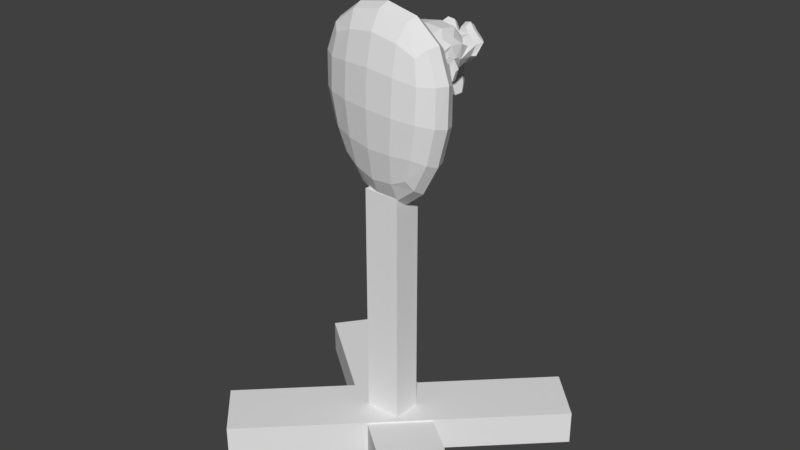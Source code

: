 # Source: target.blend  (saved by Blender 2.77.0; exported with 4.5.12 LTS)
import bpy
from mathutils import Matrix  # noqa: F401  (used for matrix-valued properties, if any)

bpy.ops.wm.read_factory_settings(use_empty=True)
scene = bpy.context.scene
scene.name = 'Scene'

# ---- collections
col_collection_1 = bpy.data.collections.new('Collection 1'); scene.collection.children.link(col_collection_1)

# ---- world
world_world = bpy.data.worlds.new('World'); scene.world = world_world
world_world.color = (0.05088, 0.05088, 0.05088)
world_world.use_sun_shadow = False
world_world.sun_shadow_jitter_overblur = 0.0
world_world.cycles.sampling_method = 'MANUAL'

# ---- meshes
me_suzanne = bpy.data.meshes.new('Suzanne')
me_suzanne.from_pydata([(0.4375, -0.7656, 0.1641), (-0.4375, -0.7656, 0.1641), (0.5, -0.6875, 0.09375), (-0.5, -0.6875, 0.09375), (0.5469, -0.5781, 0.05469), (-0.5469, -0.5781, 0.05469), (0.3516, -0.6172, -0.02344), (-0.3516, -0.6172, -0.02344), (0.3516, -0.7188, 0.03125), (-0.3516, -0.7188, 0.03125), (0.3516, -0.7812, 0.1328), (-0.3516, -0.7812, 0.1328), (0.2734, -0.7969, 0.1641), (-0.2734, -0.7969, 0.1641), (0.2031, -0.7422, 0.09375), (-0.2031, -0.7422, 0.09375), (0.1562, -0.6484, 0.05469), (-0.1562, -0.6484, 0.05469), (0.07812, -0.6562, 0.2422), (-0.07812, -0.6562, 0.2422), (0.1406, -0.7422, 0.2422), (-0.1406, -0.7422, 0.2422), (0.2422, -0.7969, 0.2422), (-0.2422, -0.7969, 0.2422), (0.2734, -0.7969, 0.3281), (-0.2734, -0.7969, 0.3281), (0.2031, -0.7422, 0.3906), (-0.2031, -0.7422, 0.3906), (0.1562, -0.6484, 0.4375), (-0.1562, -0.6484, 0.4375), (0.3516, -0.6172, 0.5156), (-0.3516, -0.6172, 0.5156), (0.3516, -0.7188, 0.4531), (-0.3516, -0.7188, 0.4531), (0.3516, -0.7812, 0.3594), (-0.3516, -0.7812, 0.3594), (0.4375, -0.7656, 0.3281), (-0.4375, -0.7656, 0.3281), (0.5, -0.6875, 0.3906), (-0.5, -0.6875, 0.3906), (0.5469, -0.5781, 0.4375), (-0.5469, -0.5781, 0.4375), (0.625, -0.5625, 0.2422), (-0.625, -0.5625, 0.2422), (0.5625, -0.6719, 0.2422), (-0.5625, -0.6719, 0.2422), (0.4688, -0.7578, 0.2422), (-0.4688, -0.7578, 0.2422), (0.4766, -0.7734, 0.2422), (-0.4766, -0.7734, 0.2422), (0.4453, -0.7812, 0.3359), (-0.4453, -0.7812, 0.3359), (0.3516, -0.8047, 0.375), (-0.3516, -0.8047, 0.375), (0.2656, -0.8203, 0.3359), (-0.2656, -0.8203, 0.3359), (0.2266, -0.8203, 0.2422), (-0.2266, -0.8203, 0.2422), (0.2656, -0.8203, 0.1562), (-0.2656, -0.8203, 0.1562), (0.3516, -0.8281, 0.2422), (-0.3516, -0.8281, 0.2422), (0.3516, -0.8047, 0.1172), (-0.3516, -0.8047, 0.1172), (0.4453, -0.7812, 0.1562), (-0.4453, -0.7812, 0.1562), (0.0, -0.7422, 0.4297), (0.0, -0.8203, 0.3516), (0.0, -0.7344, -0.6797), (0.0, -0.7812, -0.3203), (0.0, -0.7969, -0.1875), (0.0, -0.7188, -0.7734), (0.0, -0.6016, 0.4062), (0.0, -0.5703, 0.5703), (0.0, 0.5469, 0.8984), (0.0, 0.8516, 0.5625), (0.0, 0.8281, 0.07031), (0.0, 0.3516, -0.3828), (0.2031, -0.5625, -0.1875), (-0.2031, -0.5625, -0.1875), (0.3125, -0.5703, -0.4375), (-0.3125, -0.5703, -0.4375), (0.3516, -0.5703, -0.6953), (-0.3516, -0.5703, -0.6953), (0.3672, -0.5312, -0.8906), (-0.3672, -0.5312, -0.8906), (0.3281, -0.5234, -0.9453), (-0.3281, -0.5234, -0.9453), (0.1797, -0.5547, -0.9688), (-0.1797, -0.5547, -0.9688), (0.0, -0.5781, -0.9844), (0.4375, -0.5312, -0.1406), (-0.4375, -0.5312, -0.1406), (0.6328, -0.5391, -0.03906), (-0.6328, -0.5391, -0.03906), (0.8281, -0.4453, 0.1484), (-0.8281, -0.4453, 0.1484), (0.8594, -0.5938, 0.4297), (-0.8594, -0.5938, 0.4297), (0.7109, -0.625, 0.4844), (-0.7109, -0.625, 0.4844), (0.4922, -0.6875, 0.6016), (-0.4922, -0.6875, 0.6016), (0.3203, -0.7344, 0.7578), (-0.3203, -0.7344, 0.7578), (0.1562, -0.7578, 0.7188), (-0.1562, -0.7578, 0.7188), (0.0625, -0.75, 0.4922), (-0.0625, -0.75, 0.4922), (0.1641, -0.7734, 0.4141), (-0.1641, -0.7734, 0.4141), (0.125, -0.7656, 0.3047), (-0.125, -0.7656, 0.3047), (0.2031, -0.7422, 0.09375), (-0.2031, -0.7422, 0.09375), (0.375, -0.7031, 0.01562), (-0.375, -0.7031, 0.01562), (0.4922, -0.6719, 0.0625), (-0.4922, -0.6719, 0.0625), (0.625, -0.6484, 0.1875), (-0.625, -0.6484, 0.1875), (0.6406, -0.6484, 0.2969), (-0.6406, -0.6484, 0.2969), (0.6016, -0.6641, 0.375), (-0.6016, -0.6641, 0.375), (0.4297, -0.7188, 0.4375), (-0.4297, -0.7188, 0.4375), (0.25, -0.7578, 0.4688), (-0.25, -0.7578, 0.4688), (0.0, -0.7344, -0.7656), (0.1094, -0.7344, -0.7188), (-0.1094, -0.7344, -0.7188), (0.1172, -0.7109, -0.8359), (-0.1172, -0.7109, -0.8359), (0.0625, -0.6953, -0.8828), (-0.0625, -0.6953, -0.8828), (0.0, -0.6875, -0.8906), (0.0, -0.75, -0.1953), (0.0, -0.7422, -0.1406), (0.1016, -0.7422, -0.1484), (-0.1016, -0.7422, -0.1484), (0.125, -0.75, -0.2266), (-0.125, -0.75, -0.2266), (0.08594, -0.7422, -0.2891), (-0.08594, -0.7422, -0.2891), (0.3984, -0.6719, -0.04688), (-0.3984, -0.6719, -0.04688), (0.6172, -0.625, 0.05469), (-0.6172, -0.625, 0.05469), (0.7266, -0.6016, 0.2031), (-0.7266, -0.6016, 0.2031), (0.7422, -0.6562, 0.375), (-0.7422, -0.6562, 0.375), (0.6875, -0.7266, 0.4141), (-0.6875, -0.7266, 0.4141), (0.4375, -0.7969, 0.5469), (-0.4375, -0.7969, 0.5469), (0.3125, -0.8359, 0.6406), (-0.3125, -0.8359, 0.6406), (0.2031, -0.8516, 0.6172), (-0.2031, -0.8516, 0.6172), (0.1016, -0.8438, 0.4297), (-0.1016, -0.8438, 0.4297), (0.125, -0.8125, -0.1016), (-0.125, -0.8125, -0.1016), (0.2109, -0.7109, -0.4453), (-0.2109, -0.7109, -0.4453), (0.25, -0.6875, -0.7031), (-0.25, -0.6875, -0.7031), (0.2656, -0.6641, -0.8203), (-0.2656, -0.6641, -0.8203), (0.2344, -0.6328, -0.9141), (-0.2344, -0.6328, -0.9141), (0.1641, -0.6328, -0.9297), (-0.1641, -0.6328, -0.9297), (0.0, -0.6406, -0.9453), (0.0, -0.7266, 0.04688), (0.0, -0.7656, 0.2109), (0.3281, -0.7422, 0.4766), (-0.3281, -0.7422, 0.4766), (0.1641, -0.75, 0.1406), (-0.1641, -0.75, 0.1406), (0.1328, -0.7578, 0.2109), (-0.1328, -0.7578, 0.2109), (0.1172, -0.7344, -0.6875), (-0.1172, -0.7344, -0.6875), (0.07812, -0.75, -0.4453), (-0.07812, -0.75, -0.4453), (0.0, -0.75, -0.4453), (0.0, -0.7422, -0.3281), (0.09375, -0.7812, -0.2734), (-0.09375, -0.7812, -0.2734), (0.1328, -0.7969, -0.2266), (-0.1328, -0.7969, -0.2266), (0.1094, -0.7812, -0.1328), (-0.1094, -0.7812, -0.1328), (0.03906, -0.7812, -0.125), (-0.03906, -0.7812, -0.125), (0.0, -0.8281, -0.2031), (0.04688, -0.8125, -0.1484), (-0.04688, -0.8125, -0.1484), (0.09375, -0.8125, -0.1562), (-0.09375, -0.8125, -0.1562), (0.1094, -0.8281, -0.2266), (-0.1094, -0.8281, -0.2266), (0.07812, -0.8047, -0.25), (-0.07812, -0.8047, -0.25), (0.0, -0.8047, -0.2891), (0.2578, -0.5547, -0.3125), (-0.2578, -0.5547, -0.3125), (0.1641, -0.7109, -0.2422), (-0.1641, -0.7109, -0.2422), (0.1797, -0.7109, -0.3125), (-0.1797, -0.7109, -0.3125), (0.2344, -0.5547, -0.25), (-0.2344, -0.5547, -0.25), (0.0, -0.6875, -0.875), (0.04688, -0.6875, -0.8672), (-0.04688, -0.6875, -0.8672), (0.09375, -0.7109, -0.8203), (-0.09375, -0.7109, -0.8203), (0.09375, -0.7266, -0.7422), (-0.09375, -0.7266, -0.7422), (0.0, -0.6562, -0.7812), (0.09375, -0.6641, -0.75), (-0.09375, -0.6641, -0.75), (0.09375, -0.6406, -0.8125), (-0.09375, -0.6406, -0.8125), (0.04688, -0.6328, -0.8516), (-0.04688, -0.6328, -0.8516), (0.0, -0.6328, -0.8594), (0.1719, -0.7812, 0.2188), (-0.1719, -0.7812, 0.2188), (0.1875, -0.7734, 0.1562), (-0.1875, -0.7734, 0.1562), (0.3359, -0.7578, 0.4297), (-0.3359, -0.7578, 0.4297), (0.2734, -0.7734, 0.4219), (-0.2734, -0.7734, 0.4219), (0.4219, -0.7734, 0.3984), (-0.4219, -0.7734, 0.3984), (0.5625, -0.6953, 0.3516), (-0.5625, -0.6953, 0.3516), (0.5859, -0.6875, 0.2891), (-0.5859, -0.6875, 0.2891), (0.5781, -0.6797, 0.1953), (-0.5781, -0.6797, 0.1953), (0.4766, -0.7188, 0.1016), (-0.4766, -0.7188, 0.1016), (0.375, -0.7422, 0.0625), (-0.375, -0.7422, 0.0625), (0.2266, -0.7812, 0.1094), (-0.2266, -0.7812, 0.1094), (0.1797, -0.7812, 0.2969), (-0.1797, -0.7812, 0.2969), (0.2109, -0.7812, 0.375), (-0.2109, -0.7812, 0.375), (0.2344, -0.7578, 0.3594), (-0.2344, -0.7578, 0.3594), (0.1953, -0.7578, 0.2969), (-0.1953, -0.7578, 0.2969), (0.2422, -0.7578, 0.125), (-0.2422, -0.7578, 0.125), (0.375, -0.7266, 0.08594), (-0.375, -0.7266, 0.08594), (0.4609, -0.7031, 0.1172), (-0.4609, -0.7031, 0.1172), (0.5469, -0.6719, 0.2109), (-0.5469, -0.6719, 0.2109), (0.5547, -0.6719, 0.2812), (-0.5547, -0.6719, 0.2812), (0.5312, -0.6797, 0.3359), (-0.5312, -0.6797, 0.3359), (0.4141, -0.75, 0.3906), (-0.4141, -0.75, 0.3906), (0.2812, -0.7656, 0.3984), (-0.2812, -0.7656, 0.3984), (0.3359, -0.75, 0.4062), (-0.3359, -0.75, 0.4062), (0.2031, -0.75, 0.1719), (-0.2031, -0.75, 0.1719), (0.1953, -0.75, 0.2266), (-0.1953, -0.75, 0.2266), (0.1094, -0.6094, 0.4609), (-0.1094, -0.6094, 0.4609), (0.1953, -0.6172, 0.6641), (-0.1953, -0.6172, 0.6641), (0.3359, -0.5938, 0.6875), (-0.3359, -0.5938, 0.6875), (0.4844, -0.5547, 0.5547), (-0.4844, -0.5547, 0.5547), (0.6797, -0.4922, 0.4531), (-0.6797, -0.4922, 0.4531), (0.7969, -0.4609, 0.4062), (-0.7969, -0.4609, 0.4062), (0.7734, -0.375, 0.1641), (-0.7734, -0.375, 0.1641), (0.6016, -0.4141, 0.0), (-0.6016, -0.4141, 0.0), (0.4375, -0.4688, -0.09375), (-0.4375, -0.4688, -0.09375), (0.0, -0.2891, 0.8984), (0.0, 0.07812, 0.9844), (0.0, 0.6719, -0.1953), (0.0, -0.1875, -0.4609), (0.0, -0.4609, -0.9766), (0.0, -0.3438, -0.8047), (0.0, -0.3203, -0.5703), (0.0, -0.2812, -0.4844), (0.8516, -0.05469, 0.2344), (-0.8516, -0.05469, 0.2344), (0.8594, 0.04688, 0.3203), (-0.8594, 0.04688, 0.3203), (0.7734, 0.4375, 0.2656), (-0.7734, 0.4375, 0.2656), (0.4609, 0.7031, 0.4375), (-0.4609, 0.7031, 0.4375), (0.7344, -0.07031, -0.04688), (-0.7344, -0.07031, -0.04688), (0.5938, 0.1641, -0.125), (-0.5938, 0.1641, -0.125), (0.6406, 0.4297, -0.007812), (-0.6406, 0.4297, -0.007812), (0.3359, 0.6641, 0.05469), (-0.3359, 0.6641, 0.05469), (0.2344, -0.4062, -0.3516), (-0.2344, -0.4062, -0.3516), (0.1797, -0.2578, -0.4141), (-0.1797, -0.2578, -0.4141), (0.2891, -0.3828, -0.7109), (-0.2891, -0.3828, -0.7109), (0.25, -0.3906, -0.5), (-0.25, -0.3906, -0.5), (0.3281, -0.3984, -0.9141), (-0.3281, -0.3984, -0.9141), (0.1406, -0.3672, -0.7578), (-0.1406, -0.3672, -0.7578), (0.125, -0.3594, -0.5391), (-0.125, -0.3594, -0.5391), (0.1641, -0.4375, -0.9453), (-0.1641, -0.4375, -0.9453), (0.2188, -0.4297, -0.2812), (-0.2188, -0.4297, -0.2812), (0.2109, -0.4688, -0.2266), (-0.2109, -0.4688, -0.2266), (0.2031, -0.5, -0.1719), (-0.2031, -0.5, -0.1719), (0.2109, -0.1641, -0.3906), (-0.2109, -0.1641, -0.3906), (0.2969, 0.2656, -0.3125), (-0.2969, 0.2656, -0.3125), (0.3438, 0.5391, -0.1484), (-0.3438, 0.5391, -0.1484), (0.4531, 0.3828, 0.8672), (-0.4531, 0.3828, 0.8672), (0.4531, 0.07031, 0.9297), (-0.4531, 0.07031, 0.9297), (0.4531, -0.2344, 0.8516), (-0.4531, -0.2344, 0.8516), (0.4609, -0.4297, 0.5234), (-0.4609, -0.4297, 0.5234), (0.7266, -0.3359, 0.4062), (-0.7266, -0.3359, 0.4062), (0.6328, -0.2812, 0.4531), (-0.6328, -0.2812, 0.4531), (0.6406, -0.05469, 0.7031), (-0.6406, -0.05469, 0.7031), (0.7969, -0.125, 0.5625), (-0.7969, -0.125, 0.5625), (0.7969, 0.1172, 0.6172), (-0.7969, 0.1172, 0.6172), (0.6406, 0.1953, 0.75), (-0.6406, 0.1953, 0.75), (0.6406, 0.4453, 0.6797), (-0.6406, 0.4453, 0.6797), (0.7969, 0.3594, 0.5391), (-0.7969, 0.3594, 0.5391), (0.6172, 0.5859, 0.3281), (-0.6172, 0.5859, 0.3281), (0.4844, 0.5469, 0.02344), (-0.4844, 0.5469, 0.02344), (0.8203, 0.2031, 0.3281), (-0.8203, 0.2031, 0.3281), (0.4062, -0.1484, -0.1719), (-0.4062, -0.1484, -0.1719), (0.4297, 0.2109, -0.1953), (-0.4297, 0.2109, -0.1953), (0.8906, 0.2344, 0.4062), (-0.8906, 0.2344, 0.4062), (0.7734, 0.125, -0.1406), (-0.7734, 0.125, -0.1406), (1.039, 0.3281, -0.1016), (-1.039, 0.3281, -0.1016), (1.281, 0.4297, 0.05469), (-1.281, 0.4297, 0.05469), (1.352, 0.4219, 0.3203), (-1.352, 0.4219, 0.3203), (1.234, 0.4219, 0.5078), (-1.234, 0.4219, 0.5078), (1.023, 0.3125, 0.4766), (-1.023, 0.3125, 0.4766), (1.016, 0.2891, 0.4141), (-1.016, 0.2891, 0.4141), (1.188, 0.3906, 0.4375), (-1.188, 0.3906, 0.4375), (1.266, 0.4062, 0.2891), (-1.266, 0.4062, 0.2891), (1.211, 0.4062, 0.07812), (-1.211, 0.4062, 0.07812), (1.031, 0.3047, -0.03906), (-1.031, 0.3047, -0.03906), (0.8281, 0.1328, -0.07031), (-0.8281, 0.1328, -0.07031), (0.9219, 0.2188, 0.3594), (-0.9219, 0.2188, 0.3594), (0.9453, 0.2891, 0.3047), (-0.9453, 0.2891, 0.3047), (0.8828, 0.2109, -0.02344), (-0.8828, 0.2109, -0.02344), (1.039, 0.3672, 0.0), (-1.039, 0.3672, 0.0), (1.188, 0.4453, 0.09375), (-1.188, 0.4453, 0.09375), (1.234, 0.4453, 0.25), (-1.234, 0.4453, 0.25), (1.172, 0.4375, 0.3594), (-1.172, 0.4375, 0.3594), (1.023, 0.3594, 0.3438), (-1.023, 0.3594, 0.3438), (0.8438, 0.2109, 0.2891), (-0.8438, 0.2109, 0.2891), (0.8359, 0.2734, 0.1719), (-0.8359, 0.2734, 0.1719), (0.7578, 0.2734, 0.09375), (-0.7578, 0.2734, 0.09375), (0.8203, 0.2734, 0.08594), (-0.8203, 0.2734, 0.08594), (0.8438, 0.2734, 0.01562), (-0.8438, 0.2734, 0.01562), (0.8125, 0.2734, -0.01562), (-0.8125, 0.2734, -0.01562), (0.7266, 0.07031, 0.0), (-0.7266, 0.07031, 0.0), (0.7188, 0.1719, -0.02344), (-0.7188, 0.1719, -0.02344), (0.7188, 0.1875, 0.03906), (-0.7188, 0.1875, 0.03906), (0.7969, 0.2109, 0.2031), (-0.7969, 0.2109, 0.2031), (0.8906, 0.2656, 0.2422), (-0.8906, 0.2656, 0.2422), (0.8906, 0.3203, 0.2344), (-0.8906, 0.3203, 0.2344), (0.8125, 0.3203, -0.01562), (-0.8125, 0.3203, -0.01562), (0.8516, 0.3203, 0.01562), (-0.8516, 0.3203, 0.01562), (0.8281, 0.3203, 0.07812), (-0.8281, 0.3203, 0.07812), (0.7656, 0.3203, 0.09375), (-0.7656, 0.3203, 0.09375), (0.8438, 0.3203, 0.1719), (-0.8438, 0.3203, 0.1719), (1.039, 0.4141, 0.3281), (-1.039, 0.4141, 0.3281), (1.188, 0.4844, 0.3438), (-1.188, 0.4844, 0.3438), (1.258, 0.4922, 0.2422), (-1.258, 0.4922, 0.2422), (1.211, 0.4844, 0.08594), (-1.211, 0.4844, 0.08594), (1.047, 0.4219, 0.0), (-1.047, 0.4219, 0.0), (0.8828, 0.2656, -0.01562), (-0.8828, 0.2656, -0.01562), (0.9531, 0.3438, 0.2891), (-0.9531, 0.3438, 0.2891), (0.8906, 0.3281, 0.1094), (-0.8906, 0.3281, 0.1094), (0.9375, 0.3359, 0.0625), (-0.9375, 0.3359, 0.0625), (1.0, 0.3672, 0.125), (-1.0, 0.3672, 0.125), (0.9609, 0.3516, 0.1719), (-0.9609, 0.3516, 0.1719), (1.016, 0.375, 0.2344), (-1.016, 0.375, 0.2344), (1.055, 0.3828, 0.1875), (-1.055, 0.3828, 0.1875), (1.109, 0.3906, 0.2109), (-1.109, 0.3906, 0.2109), (1.086, 0.3906, 0.2734), (-1.086, 0.3906, 0.2734), (1.023, 0.4844, 0.4375), (-1.023, 0.4844, 0.4375), (1.25, 0.5469, 0.4688), (-1.25, 0.5469, 0.4688), (1.367, 0.5, 0.2969), (-1.367, 0.5, 0.2969), (1.312, 0.5312, 0.05469), (-1.312, 0.5312, 0.05469), (1.039, 0.4922, -0.08594), (-1.039, 0.4922, -0.08594), (0.7891, 0.3281, -0.125), (-0.7891, 0.3281, -0.125), (0.8594, 0.3828, 0.3828), (-0.8594, 0.3828, 0.3828)], [], [(46, 0, 2, 44), (3, 1, 47, 45), (44, 2, 4, 42), (5, 3, 45, 43), (2, 8, 6, 4), (7, 9, 3, 5), (0, 10, 8, 2), (9, 11, 1, 3), (10, 12, 14, 8), (15, 13, 11, 9), (8, 14, 16, 6), (17, 15, 9, 7), (14, 20, 18, 16), (19, 21, 15, 17), (12, 22, 20, 14), (21, 23, 13, 15), (22, 24, 26, 20), (27, 25, 23, 21), (20, 26, 28, 18), (29, 27, 21, 19), (26, 32, 30, 28), (31, 33, 27, 29), (24, 34, 32, 26), (33, 35, 25, 27), (34, 36, 38, 32), (39, 37, 35, 33), (32, 38, 40, 30), (41, 39, 33, 31), (38, 44, 42, 40), (43, 45, 39, 41), (36, 46, 44, 38), (45, 47, 37, 39), (46, 36, 50, 48), (51, 37, 47, 49), (36, 34, 52, 50), (53, 35, 37, 51), (34, 24, 54, 52), (55, 25, 35, 53), (24, 22, 56, 54), (57, 23, 25, 55), (22, 12, 58, 56), (59, 13, 23, 57), (12, 10, 62, 58), (63, 11, 13, 59), (10, 0, 64, 62), (65, 1, 11, 63), (0, 46, 48, 64), (49, 47, 1, 65), (60, 64, 48), (49, 65, 61), (62, 64, 60), (61, 65, 63), (60, 58, 62), (63, 59, 61), (60, 56, 58), (59, 57, 61), (60, 54, 56), (57, 55, 61), (60, 52, 54), (55, 53, 61), (60, 50, 52), (53, 51, 61), (60, 48, 50), (51, 49, 61), (88, 173, 175, 90), (175, 174, 89, 90), (86, 171, 173, 88), (174, 172, 87, 89), (84, 169, 171, 86), (172, 170, 85, 87), (82, 167, 169, 84), (170, 168, 83, 85), (80, 165, 167, 82), (168, 166, 81, 83), (78, 91, 145, 163), (146, 92, 79, 164), (91, 93, 147, 145), (148, 94, 92, 146), (93, 95, 149, 147), (150, 96, 94, 148), (95, 97, 151, 149), (152, 98, 96, 150), (97, 99, 153, 151), (154, 100, 98, 152), (99, 101, 155, 153), (156, 102, 100, 154), (101, 103, 157, 155), (158, 104, 102, 156), (103, 105, 159, 157), (160, 106, 104, 158), (105, 107, 161, 159), (162, 108, 106, 160), (107, 66, 67, 161), (67, 66, 108, 162), (109, 127, 159, 161), (160, 128, 110, 162), (127, 178, 157, 159), (158, 179, 128, 160), (125, 155, 157, 178), (158, 156, 126, 179), (123, 153, 155, 125), (156, 154, 124, 126), (121, 151, 153, 123), (154, 152, 122, 124), (119, 149, 151, 121), (152, 150, 120, 122), (117, 147, 149, 119), (150, 148, 118, 120), (115, 145, 147, 117), (148, 146, 116, 118), (113, 163, 145, 115), (146, 164, 114, 116), (113, 180, 176, 163), (176, 181, 114, 164), (109, 161, 67, 111), (67, 162, 110, 112), (111, 67, 177, 182), (177, 67, 112, 183), (176, 180, 182, 177), (183, 181, 176, 177), (134, 136, 175, 173), (175, 136, 135, 174), (132, 134, 173, 171), (174, 135, 133, 172), (130, 132, 171, 169), (172, 133, 131, 170), (165, 186, 184, 167), (185, 187, 166, 168), (130, 169, 167, 184), (168, 170, 131, 185), (143, 189, 188, 186), (188, 189, 144, 187), (184, 186, 188, 68), (188, 187, 185, 68), (129, 130, 184, 68), (185, 131, 129, 68), (141, 192, 190, 143), (191, 193, 142, 144), (139, 194, 192, 141), (193, 195, 140, 142), (138, 196, 194, 139), (195, 197, 138, 140), (137, 70, 196, 138), (197, 70, 137, 138), (189, 143, 190, 69), (191, 144, 189, 69), (69, 190, 205, 207), (206, 191, 69, 207), (70, 198, 199, 196), (200, 198, 70, 197), (196, 199, 201, 194), (202, 200, 197, 195), (194, 201, 203, 192), (204, 202, 195, 193), (192, 203, 205, 190), (206, 204, 193, 191), (198, 203, 201, 199), (202, 204, 198, 200), (198, 207, 205, 203), (206, 207, 198, 204), (138, 139, 163, 176), (164, 140, 138, 176), (139, 141, 210, 163), (211, 142, 140, 164), (141, 143, 212, 210), (213, 144, 142, 211), (143, 186, 165, 212), (166, 187, 144, 213), (80, 208, 212, 165), (213, 209, 81, 166), (208, 214, 210, 212), (211, 215, 209, 213), (78, 163, 210, 214), (211, 164, 79, 215), (130, 129, 71, 221), (71, 129, 131, 222), (132, 130, 221, 219), (222, 131, 133, 220), (134, 132, 219, 217), (220, 133, 135, 218), (136, 134, 217, 216), (218, 135, 136, 216), (216, 217, 228, 230), (229, 218, 216, 230), (217, 219, 226, 228), (227, 220, 218, 229), (219, 221, 224, 226), (225, 222, 220, 227), (221, 71, 223, 224), (223, 71, 222, 225), (223, 230, 228, 224), (229, 230, 223, 225), (224, 228, 226), (227, 229, 225), (182, 180, 233, 231), (234, 181, 183, 232), (111, 182, 231, 253), (232, 183, 112, 254), (109, 111, 253, 255), (254, 112, 110, 256), (180, 113, 251, 233), (252, 114, 181, 234), (113, 115, 249, 251), (250, 116, 114, 252), (115, 117, 247, 249), (248, 118, 116, 250), (117, 119, 245, 247), (246, 120, 118, 248), (119, 121, 243, 245), (244, 122, 120, 246), (121, 123, 241, 243), (242, 124, 122, 244), (123, 125, 239, 241), (240, 126, 124, 242), (125, 178, 235, 239), (236, 179, 126, 240), (178, 127, 237, 235), (238, 128, 179, 236), (127, 109, 255, 237), (256, 110, 128, 238), (237, 255, 257, 275), (258, 256, 238, 276), (235, 237, 275, 277), (276, 238, 236, 278), (239, 235, 277, 273), (278, 236, 240, 274), (241, 239, 273, 271), (274, 240, 242, 272), (243, 241, 271, 269), (272, 242, 244, 270), (245, 243, 269, 267), (270, 244, 246, 268), (247, 245, 267, 265), (268, 246, 248, 266), (249, 247, 265, 263), (266, 248, 250, 264), (251, 249, 263, 261), (264, 250, 252, 262), (233, 251, 261, 279), (262, 252, 234, 280), (255, 253, 259, 257), (260, 254, 256, 258), (253, 231, 281, 259), (282, 232, 254, 260), (231, 233, 279, 281), (280, 234, 232, 282), (66, 107, 283, 72), (284, 108, 66, 72), (107, 105, 285, 283), (286, 106, 108, 284), (105, 103, 287, 285), (288, 104, 106, 286), (103, 101, 289, 287), (290, 102, 104, 288), (101, 99, 291, 289), (292, 100, 102, 290), (99, 97, 293, 291), (294, 98, 100, 292), (97, 95, 295, 293), (296, 96, 98, 294), (95, 93, 297, 295), (298, 94, 96, 296), (93, 91, 299, 297), (300, 92, 94, 298), (307, 308, 327, 337), (328, 308, 307, 338), (306, 307, 337, 335), (338, 307, 306, 336), (305, 306, 335, 339), (336, 306, 305, 340), (88, 90, 305, 339), (305, 90, 89, 340), (86, 88, 339, 333), (340, 89, 87, 334), (84, 86, 333, 329), (334, 87, 85, 330), (82, 84, 329, 331), (330, 85, 83, 332), (329, 335, 337, 331), (338, 336, 330, 332), (329, 333, 339, 335), (340, 334, 330, 336), (325, 331, 337, 327), (338, 332, 326, 328), (80, 82, 331, 325), (332, 83, 81, 326), (208, 341, 343, 214), (344, 342, 209, 215), (80, 325, 341, 208), (342, 326, 81, 209), (78, 214, 343, 345), (344, 215, 79, 346), (78, 345, 299, 91), (300, 346, 79, 92), (76, 323, 351, 303), (352, 324, 76, 303), (303, 351, 349, 77), (350, 352, 303, 77), (77, 349, 347, 304), (348, 350, 77, 304), (304, 347, 327, 308), (328, 348, 304, 308), (325, 327, 347, 341), (348, 328, 326, 342), (295, 297, 317, 309), (318, 298, 296, 310), (75, 315, 323, 76), (324, 316, 75, 76), (301, 357, 355, 302), (356, 358, 301, 302), (302, 355, 353, 74), (354, 356, 302, 74), (74, 353, 315, 75), (316, 354, 74, 75), (291, 293, 361, 363), (362, 294, 292, 364), (363, 361, 367, 365), (368, 362, 364, 366), (365, 367, 369, 371), (370, 368, 366, 372), (371, 369, 375, 373), (376, 370, 372, 374), (313, 377, 373, 375), (374, 378, 314, 376), (315, 353, 373, 377), (374, 354, 316, 378), (353, 355, 371, 373), (372, 356, 354, 374), (355, 357, 365, 371), (366, 358, 356, 372), (357, 359, 363, 365), (364, 360, 358, 366), (289, 291, 363, 359), (364, 292, 290, 360), (73, 359, 357, 301), (358, 360, 73, 301), (283, 285, 287, 289), (288, 286, 284, 290), (283, 289, 359, 73), (360, 290, 284, 73), (72, 283, 73), (73, 284, 72), (293, 295, 309, 361), (310, 296, 294, 362), (309, 311, 367, 361), (368, 312, 310, 362), (311, 381, 369, 367), (370, 382, 312, 368), (313, 375, 369, 381), (370, 376, 314, 382), (347, 349, 385, 383), (386, 350, 348, 384), (317, 383, 385, 319), (386, 384, 318, 320), (297, 299, 383, 317), (384, 300, 298, 318), (299, 343, 341, 383), (342, 344, 300, 384), (341, 347, 383), (384, 348, 342), (299, 345, 343), (344, 346, 300), (313, 321, 379, 377), (380, 322, 314, 378), (315, 377, 379, 323), (380, 378, 316, 324), (319, 385, 379, 321), (380, 386, 320, 322), (349, 351, 379, 385), (380, 352, 350, 386), (323, 379, 351), (352, 380, 324), (399, 387, 413, 401), (414, 388, 400, 402), (399, 401, 403, 397), (404, 402, 400, 398), (397, 403, 405, 395), (406, 404, 398, 396), (395, 405, 407, 393), (408, 406, 396, 394), (393, 407, 409, 391), (410, 408, 394, 392), (391, 409, 411, 389), (412, 410, 392, 390), (409, 419, 417, 411), (418, 420, 410, 412), (407, 421, 419, 409), (420, 422, 408, 410), (405, 423, 421, 407), (422, 424, 406, 408), (403, 425, 423, 405), (424, 426, 404, 406), (401, 427, 425, 403), (426, 428, 402, 404), (401, 413, 415, 427), (416, 414, 402, 428), (317, 319, 443, 441), (444, 320, 318, 442), (319, 389, 411, 443), (412, 390, 320, 444), (309, 317, 441, 311), (442, 318, 310, 312), (381, 429, 413, 387), (414, 430, 382, 388), (411, 417, 439, 443), (440, 418, 412, 444), (437, 445, 443, 439), (444, 446, 438, 440), (433, 445, 437, 435), (438, 446, 434, 436), (431, 447, 445, 433), (446, 448, 432, 434), (429, 447, 431, 449), (432, 448, 430, 450), (413, 429, 449, 415), (450, 430, 414, 416), (311, 447, 429, 381), (430, 448, 312, 382), (311, 441, 445, 447), (446, 442, 312, 448), (441, 443, 445), (446, 444, 442), (415, 449, 451, 475), (452, 450, 416, 476), (449, 431, 461, 451), (462, 432, 450, 452), (431, 433, 459, 461), (460, 434, 432, 462), (433, 435, 457, 459), (458, 436, 434, 460), (435, 437, 455, 457), (456, 438, 436, 458), (437, 439, 453, 455), (454, 440, 438, 456), (439, 417, 473, 453), (474, 418, 440, 454), (427, 415, 475, 463), (476, 416, 428, 464), (425, 427, 463, 465), (464, 428, 426, 466), (423, 425, 465, 467), (466, 426, 424, 468), (421, 423, 467, 469), (468, 424, 422, 470), (419, 421, 469, 471), (470, 422, 420, 472), (417, 419, 471, 473), (472, 420, 418, 474), (457, 455, 479, 477), (480, 456, 458, 478), (477, 479, 481, 483), (482, 480, 478, 484), (483, 481, 487, 485), (488, 482, 484, 486), (485, 487, 489, 491), (490, 488, 486, 492), (463, 475, 485, 491), (486, 476, 464, 492), (451, 483, 485, 475), (486, 484, 452, 476), (451, 461, 477, 483), (478, 462, 452, 484), (457, 477, 461, 459), (462, 478, 458, 460), (453, 473, 479, 455), (480, 474, 454, 456), (471, 481, 479, 473), (480, 482, 472, 474), (469, 487, 481, 471), (482, 488, 470, 472), (467, 489, 487, 469), (488, 490, 468, 470), (465, 491, 489, 467), (490, 492, 466, 468), (463, 491, 465), (466, 492, 464), (391, 389, 503, 501), (504, 390, 392, 502), (393, 391, 501, 499), (502, 392, 394, 500), (395, 393, 499, 497), (500, 394, 396, 498), (397, 395, 497, 495), (498, 396, 398, 496), (399, 397, 495, 493), (496, 398, 400, 494), (387, 399, 493, 505), (494, 400, 388, 506), (493, 501, 503, 505), (504, 502, 494, 506), (493, 495, 499, 501), (500, 496, 494, 502), (495, 497, 499), (500, 498, 496), (313, 381, 387, 505), (388, 382, 314, 506), (313, 505, 503, 321), (504, 506, 314, 322), (319, 321, 503, 389), (504, 322, 320, 390)])
me_suzanne.use_remesh_preserve_volume = False
me_suzanne.use_remesh_preserve_attributes = False
me_suzanne.use_mirror_vertex_groups = False
me_suzanne.update()
me_cube_006 = bpy.data.meshes.new('Cube.006')
me_cube_006.from_pydata([(-0.6494, 0.5006, -0.9018), (-1.0, -1.0, 1.0), (-0.6494, 2.501, -0.9018), (-1.0, 1.0, 1.0), (0.5243, -0.04998, -1.094), (1.0, -1.0, 1.0), (0.5243, 1.95, -1.094), (1.0, 1.0, 1.0)], [], [(1, 3, 2, 0), (3, 7, 6, 2), (7, 5, 4, 6), (5, 1, 0, 4), (0, 2, 6, 4), (5, 7, 3, 1)])
me_cube_006.use_remesh_preserve_volume = False
me_cube_006.use_remesh_preserve_attributes = False
me_cube_006.use_mirror_vertex_groups = False
me_cube_006.update()
me_cube_005 = bpy.data.meshes.new('Cube.005')
me_cube_005.from_pydata([(-1.0, -1.0, -1.0), (-1.0, -1.0, 1.0), (-1.0, 1.0, -1.0), (-1.0, 1.0, 1.0), (1.0, -1.0, -1.0), (1.0, -1.0, 1.0), (1.0, 1.0, -1.0), (1.0, 1.0, 1.0)], [], [(1, 3, 2, 0), (3, 7, 6, 2), (7, 5, 4, 6), (5, 1, 0, 4), (0, 2, 6, 4), (5, 7, 3, 1)])
me_cube_005.use_remesh_preserve_volume = False
me_cube_005.use_remesh_preserve_attributes = False
me_cube_005.use_mirror_vertex_groups = False
me_cube_005.update()
me_cube_003 = bpy.data.meshes.new('Cube.003')
me_cube_003.from_pydata([(-1.0, -1.0, -1.0), (-1.0, -1.0, 1.0), (-1.0, 1.0, -1.0), (-1.0, 1.0, 1.0), (1.0, -1.0, -1.0), (1.0, -1.0, 1.0), (1.0, 1.0, -1.0), (1.0, 1.0, 1.0)], [], [(1, 3, 2, 0), (3, 7, 6, 2), (7, 5, 4, 6), (5, 1, 0, 4), (0, 2, 6, 4), (5, 7, 3, 1)])
me_cube_003.use_remesh_preserve_volume = False
me_cube_003.use_remesh_preserve_attributes = False
me_cube_003.use_mirror_vertex_groups = False
me_cube_003.update()
me_cube_004 = bpy.data.meshes.new('Cube.004')
me_cube_004.from_pydata([(-1.0, -1.0, -1.0), (-1.0, -1.0, 1.0), (-1.0, 1.0, -1.0), (-1.0, 1.0, 1.0), (1.0, -1.0, -1.0), (1.0, -1.0, 1.0), (1.0, 1.0, -1.0), (1.0, 1.0, 1.0)], [], [(1, 3, 2, 0), (3, 7, 6, 2), (7, 5, 4, 6), (5, 1, 0, 4), (0, 2, 6, 4), (5, 7, 3, 1)])
me_cube_004.use_remesh_preserve_volume = False
me_cube_004.use_remesh_preserve_attributes = False
me_cube_004.use_mirror_vertex_groups = False
me_cube_004.update()

# ---- objects
ob_suzanne = bpy.data.objects.new('Suzanne', me_suzanne)
ob_cube_003 = bpy.data.objects.new('Cube.003', me_cube_006)
ob_cube_002 = bpy.data.objects.new('Cube.002', me_cube_005)
ob_cube = bpy.data.objects.new('Cube', me_cube_003)
ob_cube_001 = bpy.data.objects.new('Cube.001', me_cube_004)

# ---- transforms, parenting, visibility, modifiers, constraints
ob_suzanne.location = (-0.1163, 0.3175, 2.199)
ob_suzanne.rotation_euler = (-0.0, -3.14, -0.0)
ob_suzanne.scale = (-0.2349, -0.3643, -0.2274)
ob_suzanne.lineart.crease_threshold = 0.0
ob_cube_003.location = (-0.1022, -0.1293, 2.071)
ob_cube_003.rotation_euler = (-0.1719, -0.0, 0.0)
ob_cube_003.scale = (0.6132, 0.2139, 0.6502)
ob_cube_003.lineart.crease_threshold = 0.0
_m = ob_cube_003.modifiers.new('Subsurf', 'SUBSURF')
_m.uv_smooth = 'PRESERVE_CORNERS'
_m.quality = 2
_m.show_only_control_edges = False
ob_cube_002.location = (-0.1109, 0.01176, 0.8335)
ob_cube_002.scale = (0.1089, 0.08756, 0.7412)
ob_cube_002.lineart.crease_threshold = 0.0
ob_cube.location = (-0.09396, 0.04732, 0.06561)
ob_cube.rotation_euler = (0.0, -0.0, -0.8034)
ob_cube.scale = (0.1883, 1.0, 0.1023)
ob_cube.lineart.crease_threshold = 0.0
ob_cube_001.location = (-0.08261, 0.0005104, 0.05472)
ob_cube_001.rotation_euler = (0.0, -0.0, -2.226)
ob_cube_001.scale = (0.1883, 1.0, 0.1023)
ob_cube_001.lineart.crease_threshold = 0.0

# ---- collection membership
col_collection_1.objects.link(ob_suzanne)
col_collection_1.objects.link(ob_cube_003)
col_collection_1.objects.link(ob_cube_002)
col_collection_1.objects.link(ob_cube)
col_collection_1.objects.link(ob_cube_001)

# ---- scene / render settings (as saved in the file)
scene.frame_start = 1; scene.frame_end = 250; scene.frame_set(1)
scene.render.engine = 'BLENDER_EEVEE_NEXT'
scene.render.resolution_percentage = 50
scene.render.dither_intensity = 0.0
scene.cycles.use_denoising = False
scene.cycles.samples = 128
scene.cycles.sampling_pattern = 'TABULATED_SOBOL'
scene.cycles.light_sampling_threshold = 0.0
scene.cycles.use_adaptive_sampling = False
scene.cycles.use_light_tree = False
scene.cycles.blur_glossy = 0.0
scene.cycles.sample_clamp_indirect = 0.0
scene.view_settings.view_transform = 'Standard'
bpy.context.view_layer.update()

# ---- added for rendering (the .blend has no active camera and no usable light): camera, sun
cam_auto = bpy.data.cameras.new('AutoCamera')
cam_auto.lens = 50.0
cam_auto.sensor_width = 36.0
cam_auto.clip_end = 1000.0
ob_auto_camera = bpy.data.objects.new('AutoCamera', cam_auto)
scene.collection.objects.link(ob_auto_camera)
ob_auto_camera.location = (3.36293, -4.08733, 4.10678)
ob_auto_camera.rotation_euler = (1.09748, -7.21219e-08, 0.694738)
scene.camera = ob_auto_camera
light_auto_sun = bpy.data.lights.new('AutoSun', 'SUN')
light_auto_sun.energy = 3.0
light_auto_sun.angle = 0.0523599
ob_auto_sun = bpy.data.objects.new('AutoSun', light_auto_sun)
scene.collection.objects.link(ob_auto_sun)
ob_auto_sun.rotation_euler = (0.872665, 0.174533, 0.523599)
bpy.context.view_layer.update()
